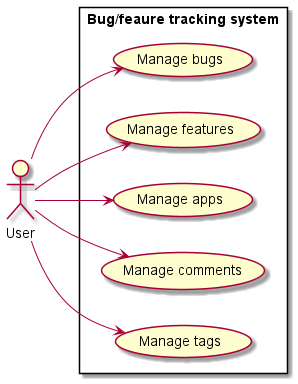

The diagram above was rendered by PlantUML. Its source (embedded in the PNG):
@startuml
left to right direction
actor User

rectangle  "Bug/feaure tracking system" {
User --> (Manage bugs)
User --> (Manage features)
User --> (Manage apps)
User --> (Manage comments)
User --> (Manage tags)
}

@enduml